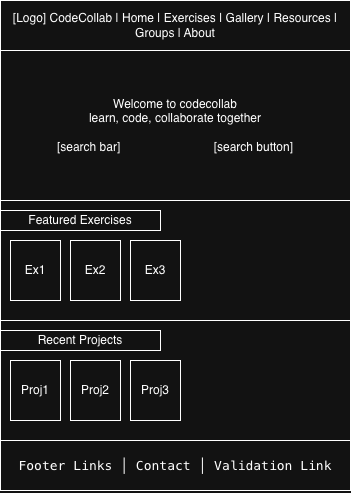

The diagram above was exported from draw.io. Its source (the exported page's mxGraphModel, read from the mxfile embedded in the PNG):
<mxGraphModel dx="502" dy="702" grid="1" gridSize="10" guides="1" tooltips="1" connect="1" arrows="1" fold="1" page="1" pageScale="1" pageWidth="850" pageHeight="1100" math="0" shadow="0">
  <root>
    <mxCell id="0" />
    <mxCell id="1" parent="0" />
    <mxCell id="wgrJjjt_hj0JCPSd2mAJ-15" value="" style="rounded=0;whiteSpace=wrap;html=1;direction=south;" vertex="1" parent="1">
      <mxGeometry x="80" y="60" width="350" height="490" as="geometry" />
    </mxCell>
    <mxCell id="wgrJjjt_hj0JCPSd2mAJ-16" value="" style="rounded=0;whiteSpace=wrap;html=1;" vertex="1" parent="1">
      <mxGeometry x="80" y="60" width="350" height="50" as="geometry" />
    </mxCell>
    <mxCell id="wgrJjjt_hj0JCPSd2mAJ-17" value="" style="rounded=0;whiteSpace=wrap;html=1;" vertex="1" parent="1">
      <mxGeometry x="80" y="110" width="350" height="150" as="geometry" />
    </mxCell>
    <mxCell id="wgrJjjt_hj0JCPSd2mAJ-18" value="Featured Exercises" style="rounded=0;whiteSpace=wrap;html=1;" vertex="1" parent="1">
      <mxGeometry x="80" y="270" width="160" height="20" as="geometry" />
    </mxCell>
    <mxCell id="wgrJjjt_hj0JCPSd2mAJ-19" value="" style="rounded=0;whiteSpace=wrap;html=1;" vertex="1" parent="1">
      <mxGeometry x="80" y="380" width="350" height="120" as="geometry" />
    </mxCell>
    <mxCell id="wgrJjjt_hj0JCPSd2mAJ-20" value="[Logo] CodeCollab | Home | Exercises | Gallery | Resources | Groups | About" style="text;html=1;whiteSpace=wrap;strokeColor=none;fillColor=none;align=center;verticalAlign=middle;rounded=0;" vertex="1" parent="1">
      <mxGeometry x="80" y="60" width="350" height="50" as="geometry" />
    </mxCell>
    <mxCell id="wgrJjjt_hj0JCPSd2mAJ-22" value="Welcome to codecollab&lt;div&gt;learn, code, collaborate together&lt;/div&gt;&lt;div&gt;&lt;br&gt;&lt;/div&gt;&lt;div&gt;[search bar]&amp;nbsp; &amp;nbsp; &amp;nbsp; &amp;nbsp; &amp;nbsp; &amp;nbsp; &amp;nbsp; &amp;nbsp; &amp;nbsp; &amp;nbsp; &amp;nbsp; &amp;nbsp; &amp;nbsp; &amp;nbsp; [search button]&lt;/div&gt;" style="text;html=1;whiteSpace=wrap;strokeColor=none;fillColor=none;align=center;verticalAlign=middle;rounded=0;" vertex="1" parent="1">
      <mxGeometry x="80" y="110" width="350" height="150" as="geometry" />
    </mxCell>
    <mxCell id="wgrJjjt_hj0JCPSd2mAJ-23" value="Ex1" style="rounded=0;whiteSpace=wrap;html=1;" vertex="1" parent="1">
      <mxGeometry x="90" y="300" width="50" height="60" as="geometry" />
    </mxCell>
    <mxCell id="wgrJjjt_hj0JCPSd2mAJ-24" value="Ex2" style="rounded=0;whiteSpace=wrap;html=1;" vertex="1" parent="1">
      <mxGeometry x="150" y="300" width="50" height="60" as="geometry" />
    </mxCell>
    <mxCell id="wgrJjjt_hj0JCPSd2mAJ-25" value="Ex3" style="rounded=0;whiteSpace=wrap;html=1;" vertex="1" parent="1">
      <mxGeometry x="210" y="300" width="50" height="60" as="geometry" />
    </mxCell>
    <mxCell id="wgrJjjt_hj0JCPSd2mAJ-26" value="Recent Projects" style="rounded=0;whiteSpace=wrap;html=1;" vertex="1" parent="1">
      <mxGeometry x="80" y="390" width="160" height="20" as="geometry" />
    </mxCell>
    <mxCell id="wgrJjjt_hj0JCPSd2mAJ-27" value="Proj1" style="rounded=0;whiteSpace=wrap;html=1;" vertex="1" parent="1">
      <mxGeometry x="90" y="420" width="50" height="60" as="geometry" />
    </mxCell>
    <mxCell id="wgrJjjt_hj0JCPSd2mAJ-28" value="Proj2" style="rounded=0;whiteSpace=wrap;html=1;" vertex="1" parent="1">
      <mxGeometry x="150" y="420" width="50" height="60" as="geometry" />
    </mxCell>
    <mxCell id="wgrJjjt_hj0JCPSd2mAJ-29" value="Proj3" style="rounded=0;whiteSpace=wrap;html=1;" vertex="1" parent="1">
      <mxGeometry x="210" y="420" width="50" height="60" as="geometry" />
    </mxCell>
    <mxCell id="wgrJjjt_hj0JCPSd2mAJ-31" value="&lt;pre style=&quot;font-variant-numeric: normal; font-variant-east-asian: normal; font-variant-alternates: normal; font-size-adjust: none; font-kerning: auto; font-optical-sizing: auto; font-feature-settings: normal; font-variation-settings: normal; font-variant-position: normal; font-variant-emoji: normal; font-stretch: normal; font-size: 13px; line-height: 22px; font-family: Menlo, Monaco, Consolas, &amp;quot;Cascadia Mono&amp;quot;, &amp;quot;Ubuntu Mono&amp;quot;, &amp;quot;DejaVu Sans Mono&amp;quot;, &amp;quot;Liberation Mono&amp;quot;, &amp;quot;JetBrains Mono&amp;quot;, &amp;quot;Fira Code&amp;quot;, Cousine, &amp;quot;Roboto Mono&amp;quot;, &amp;quot;Courier New&amp;quot;, Courier, sans-serif, system-ui; overflow: auto; text-wrap-mode: wrap; word-break: break-all; padding: 16px; text-align: start; margin: 0px !important;&quot;&gt;Footer Links │ Contact │ Validation Link&lt;/pre&gt;" style="text;html=1;whiteSpace=wrap;align=center;verticalAlign=middle;rounded=0;fontColor=light-dark(#000000,#FFFFFF);" vertex="1" parent="1">
      <mxGeometry x="80" y="500" width="350" height="50" as="geometry" />
    </mxCell>
  </root>
</mxGraphModel>